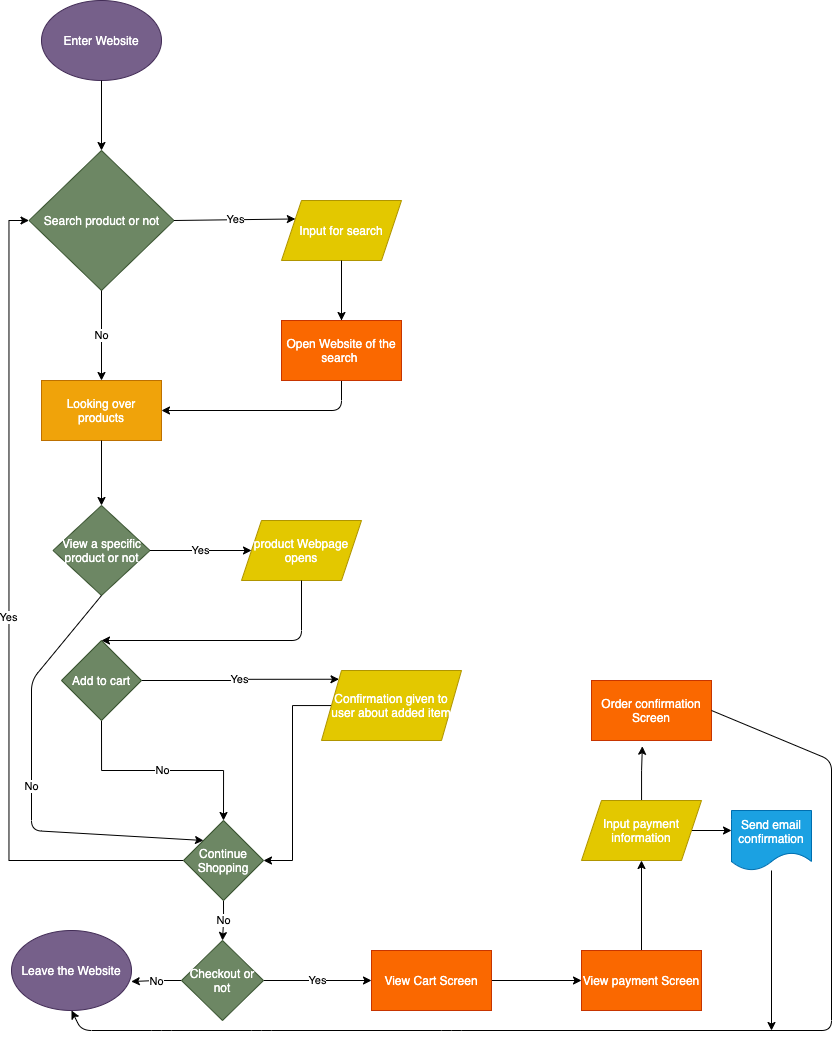

The diagram above was exported from draw.io. Its source (the exported page's mxGraphModel, read from the mxfile embedded in the PNG):
<mxGraphModel dx="1723" dy="826" grid="1" gridSize="10" guides="1" tooltips="1" connect="1" arrows="1" fold="1" page="1" pageScale="1" pageWidth="850" pageHeight="1100" math="0" shadow="0">
  <root>
    <mxCell id="0" />
    <mxCell id="1" parent="0" />
    <mxCell id="2" value="Enter Website" style="ellipse;whiteSpace=wrap;html=1;fillColor=#76608a;strokeColor=#432D57;fontColor=#ffffff;" vertex="1" parent="1">
      <mxGeometry x="40" y="60" width="120" height="80" as="geometry" />
    </mxCell>
    <mxCell id="3" value="Search product or not" style="rhombus;whiteSpace=wrap;html=1;fillColor=#6d8764;strokeColor=#3A5431;fontColor=#ffffff;" vertex="1" parent="1">
      <mxGeometry x="27.5" y="210" width="145" height="140" as="geometry" />
    </mxCell>
    <mxCell id="58" style="edgeStyle=orthogonalEdgeStyle;rounded=0;orthogonalLoop=1;jettySize=auto;html=1;entryX=0.5;entryY=0;entryDx=0;entryDy=0;" edge="1" parent="1" source="4" target="57">
      <mxGeometry relative="1" as="geometry" />
    </mxCell>
    <mxCell id="4" value="Input for search" style="shape=parallelogram;perimeter=parallelogramPerimeter;whiteSpace=wrap;html=1;fixedSize=1;fillColor=#e3c800;strokeColor=#B09500;fontColor=#ffffff;" vertex="1" parent="1">
      <mxGeometry x="280" y="260" width="120" height="60" as="geometry" />
    </mxCell>
    <mxCell id="5" value="Yes" style="endArrow=classic;html=1;exitX=1;exitY=0.5;exitDx=0;exitDy=0;entryX=0;entryY=0.25;entryDx=0;entryDy=0;" edge="1" parent="1" source="3" target="4">
      <mxGeometry width="50" height="50" relative="1" as="geometry">
        <mxPoint x="190" y="370" as="sourcePoint" />
        <mxPoint x="240" y="320" as="targetPoint" />
        <Array as="points" />
      </mxGeometry>
    </mxCell>
    <mxCell id="6" value="Looking over products&lt;br&gt;" style="rounded=0;whiteSpace=wrap;html=1;fillColor=#f0a30a;strokeColor=#BD7000;fontColor=#ffffff;" vertex="1" parent="1">
      <mxGeometry x="40" y="440" width="120" height="60" as="geometry" />
    </mxCell>
    <mxCell id="8" value="View a specific product or not" style="rhombus;whiteSpace=wrap;html=1;fillColor=#6d8764;strokeColor=#3A5431;fontColor=#ffffff;" vertex="1" parent="1">
      <mxGeometry x="51.5" y="565" width="97" height="90" as="geometry" />
    </mxCell>
    <mxCell id="32" value="No" style="edgeStyle=orthogonalEdgeStyle;rounded=0;orthogonalLoop=1;jettySize=auto;html=1;exitX=0.5;exitY=1;exitDx=0;exitDy=0;entryX=0.5;entryY=0;entryDx=0;entryDy=0;" edge="1" parent="1" source="9" target="12">
      <mxGeometry relative="1" as="geometry" />
    </mxCell>
    <mxCell id="40" value="Yes" style="edgeStyle=orthogonalEdgeStyle;rounded=0;orthogonalLoop=1;jettySize=auto;html=1;exitX=1;exitY=0.5;exitDx=0;exitDy=0;entryX=0;entryY=0;entryDx=0;entryDy=0;" edge="1" parent="1" source="9" target="11">
      <mxGeometry relative="1" as="geometry" />
    </mxCell>
    <mxCell id="9" value="Add to cart" style="rhombus;whiteSpace=wrap;html=1;fillColor=#6d8764;strokeColor=#3A5431;fontColor=#ffffff;" vertex="1" parent="1">
      <mxGeometry x="60" y="700" width="80" height="80" as="geometry" />
    </mxCell>
    <mxCell id="39" style="edgeStyle=orthogonalEdgeStyle;rounded=0;orthogonalLoop=1;jettySize=auto;html=1;entryX=1;entryY=0.5;entryDx=0;entryDy=0;" edge="1" parent="1" source="11" target="12">
      <mxGeometry relative="1" as="geometry">
        <mxPoint x="390" y="920" as="targetPoint" />
      </mxGeometry>
    </mxCell>
    <mxCell id="11" value="Confirmation given to user about added item" style="shape=parallelogram;perimeter=parallelogramPerimeter;whiteSpace=wrap;html=1;fixedSize=1;fillColor=#e3c800;strokeColor=#B09500;fontColor=#ffffff;" vertex="1" parent="1">
      <mxGeometry x="320" y="730" width="140" height="70" as="geometry" />
    </mxCell>
    <mxCell id="41" value="Yes" style="edgeStyle=orthogonalEdgeStyle;rounded=0;orthogonalLoop=1;jettySize=auto;html=1;entryX=0;entryY=0.5;entryDx=0;entryDy=0;" edge="1" parent="1" source="12" target="3">
      <mxGeometry relative="1" as="geometry" />
    </mxCell>
    <mxCell id="43" value="No&lt;br&gt;" style="edgeStyle=orthogonalEdgeStyle;rounded=0;orthogonalLoop=1;jettySize=auto;html=1;exitX=0.5;exitY=1;exitDx=0;exitDy=0;" edge="1" parent="1" source="12" target="14">
      <mxGeometry relative="1" as="geometry" />
    </mxCell>
    <mxCell id="12" value="Continue Shopping" style="rhombus;whiteSpace=wrap;html=1;fillColor=#6d8764;strokeColor=#3A5431;fontColor=#ffffff;" vertex="1" parent="1">
      <mxGeometry x="182" y="880" width="80" height="80" as="geometry" />
    </mxCell>
    <mxCell id="13" value="product Webpage opens" style="shape=parallelogram;perimeter=parallelogramPerimeter;whiteSpace=wrap;html=1;fixedSize=1;fillColor=#e3c800;strokeColor=#B09500;fontColor=#ffffff;" vertex="1" parent="1">
      <mxGeometry x="240" y="580" width="120" height="60" as="geometry" />
    </mxCell>
    <mxCell id="44" value="No" style="edgeStyle=orthogonalEdgeStyle;rounded=0;orthogonalLoop=1;jettySize=auto;html=1;entryX=0.998;entryY=0.638;entryDx=0;entryDy=0;entryPerimeter=0;" edge="1" parent="1" source="14" target="15">
      <mxGeometry relative="1" as="geometry" />
    </mxCell>
    <mxCell id="45" value="Yes" style="edgeStyle=orthogonalEdgeStyle;rounded=0;orthogonalLoop=1;jettySize=auto;html=1;exitX=1;exitY=0.5;exitDx=0;exitDy=0;entryX=0;entryY=0.5;entryDx=0;entryDy=0;" edge="1" parent="1" source="14" target="16">
      <mxGeometry relative="1" as="geometry" />
    </mxCell>
    <mxCell id="14" value="Checkout or not" style="rhombus;whiteSpace=wrap;html=1;fillColor=#6d8764;strokeColor=#3A5431;fontColor=#ffffff;" vertex="1" parent="1">
      <mxGeometry x="180" y="1000" width="82" height="80" as="geometry" />
    </mxCell>
    <mxCell id="15" value="Leave the Website" style="ellipse;whiteSpace=wrap;html=1;fillColor=#76608a;strokeColor=#432D57;fontColor=#ffffff;" vertex="1" parent="1">
      <mxGeometry x="10" y="990" width="120" height="80" as="geometry" />
    </mxCell>
    <mxCell id="46" style="edgeStyle=orthogonalEdgeStyle;rounded=0;orthogonalLoop=1;jettySize=auto;html=1;entryX=0;entryY=0.5;entryDx=0;entryDy=0;" edge="1" parent="1" source="16" target="17">
      <mxGeometry relative="1" as="geometry" />
    </mxCell>
    <mxCell id="16" value="View Cart Screen" style="rounded=0;whiteSpace=wrap;html=1;fillColor=#fa6800;strokeColor=#C73500;fontColor=#ffffff;" vertex="1" parent="1">
      <mxGeometry x="370" y="1010" width="120" height="60" as="geometry" />
    </mxCell>
    <mxCell id="47" style="edgeStyle=orthogonalEdgeStyle;rounded=0;orthogonalLoop=1;jettySize=auto;html=1;entryX=0.5;entryY=1;entryDx=0;entryDy=0;" edge="1" parent="1" source="17" target="18">
      <mxGeometry relative="1" as="geometry" />
    </mxCell>
    <mxCell id="17" value="View payment Screen" style="rounded=0;whiteSpace=wrap;html=1;fillColor=#fa6800;strokeColor=#C73500;fontColor=#ffffff;" vertex="1" parent="1">
      <mxGeometry x="580" y="1010" width="120" height="60" as="geometry" />
    </mxCell>
    <mxCell id="48" style="edgeStyle=orthogonalEdgeStyle;rounded=0;orthogonalLoop=1;jettySize=auto;html=1;exitX=1;exitY=0.5;exitDx=0;exitDy=0;entryX=0;entryY=0.5;entryDx=0;entryDy=0;" edge="1" parent="1" source="18">
      <mxGeometry relative="1" as="geometry">
        <mxPoint x="730" y="890" as="targetPoint" />
      </mxGeometry>
    </mxCell>
    <mxCell id="49" style="edgeStyle=orthogonalEdgeStyle;rounded=0;orthogonalLoop=1;jettySize=auto;html=1;entryX=0.424;entryY=1.096;entryDx=0;entryDy=0;entryPerimeter=0;" edge="1" parent="1" source="18" target="20">
      <mxGeometry relative="1" as="geometry" />
    </mxCell>
    <mxCell id="18" value="Input payment information" style="shape=parallelogram;perimeter=parallelogramPerimeter;whiteSpace=wrap;html=1;fixedSize=1;fillColor=#e3c800;strokeColor=#B09500;fontColor=#ffffff;" vertex="1" parent="1">
      <mxGeometry x="580" y="860" width="120" height="60" as="geometry" />
    </mxCell>
    <mxCell id="20" value="Order confirmation Screen" style="rounded=0;whiteSpace=wrap;html=1;fillColor=#fa6800;strokeColor=#C73500;fontColor=#ffffff;" vertex="1" parent="1">
      <mxGeometry x="590" y="740" width="120" height="60" as="geometry" />
    </mxCell>
    <mxCell id="23" value="" style="endArrow=classic;html=1;exitX=0.5;exitY=1;exitDx=0;exitDy=0;" edge="1" parent="1" source="2" target="3">
      <mxGeometry width="50" height="50" relative="1" as="geometry">
        <mxPoint x="200" y="300" as="sourcePoint" />
        <mxPoint x="250" y="250" as="targetPoint" />
      </mxGeometry>
    </mxCell>
    <mxCell id="24" value="No" style="endArrow=classic;html=1;exitX=0.5;exitY=1;exitDx=0;exitDy=0;entryX=0.5;entryY=0;entryDx=0;entryDy=0;" edge="1" parent="1" source="3" target="6">
      <mxGeometry width="50" height="50" relative="1" as="geometry">
        <mxPoint x="200" y="300" as="sourcePoint" />
        <mxPoint x="250" y="250" as="targetPoint" />
      </mxGeometry>
    </mxCell>
    <mxCell id="25" value="" style="endArrow=classic;html=1;exitX=0.5;exitY=1;exitDx=0;exitDy=0;entryX=1;entryY=0.5;entryDx=0;entryDy=0;" edge="1" parent="1" source="4" target="6">
      <mxGeometry width="50" height="50" relative="1" as="geometry">
        <mxPoint x="200" y="300" as="sourcePoint" />
        <mxPoint x="250" y="250" as="targetPoint" />
        <Array as="points">
          <mxPoint x="340" y="470" />
        </Array>
      </mxGeometry>
    </mxCell>
    <mxCell id="26" value="" style="endArrow=classic;html=1;exitX=0.5;exitY=1;exitDx=0;exitDy=0;entryX=0.5;entryY=0;entryDx=0;entryDy=0;" edge="1" parent="1" source="6" target="8">
      <mxGeometry width="50" height="50" relative="1" as="geometry">
        <mxPoint x="350" y="640" as="sourcePoint" />
        <mxPoint x="400" y="590" as="targetPoint" />
      </mxGeometry>
    </mxCell>
    <mxCell id="28" value="Yes" style="endArrow=classic;html=1;exitX=1;exitY=0.5;exitDx=0;exitDy=0;entryX=0;entryY=0.5;entryDx=0;entryDy=0;" edge="1" parent="1" source="8" target="13">
      <mxGeometry width="50" height="50" relative="1" as="geometry">
        <mxPoint x="350" y="640" as="sourcePoint" />
        <mxPoint x="400" y="590" as="targetPoint" />
      </mxGeometry>
    </mxCell>
    <mxCell id="29" value="" style="endArrow=classic;html=1;exitX=0.5;exitY=1;exitDx=0;exitDy=0;entryX=0.5;entryY=0;entryDx=0;entryDy=0;" edge="1" parent="1" source="13" target="9">
      <mxGeometry width="50" height="50" relative="1" as="geometry">
        <mxPoint x="350" y="640" as="sourcePoint" />
        <mxPoint x="400" y="590" as="targetPoint" />
        <Array as="points">
          <mxPoint x="300" y="700" />
        </Array>
      </mxGeometry>
    </mxCell>
    <mxCell id="52" value="" style="endArrow=classic;html=1;exitX=1;exitY=0.5;exitDx=0;exitDy=0;entryX=0.5;entryY=1;entryDx=0;entryDy=0;" edge="1" parent="1" source="20" target="15">
      <mxGeometry width="50" height="50" relative="1" as="geometry">
        <mxPoint x="430" y="650" as="sourcePoint" />
        <mxPoint x="480" y="600" as="targetPoint" />
        <Array as="points">
          <mxPoint x="830" y="820" />
          <mxPoint x="830" y="1090" />
          <mxPoint x="450" y="1090" />
          <mxPoint x="260" y="1090" />
          <mxPoint x="160" y="1090" />
          <mxPoint x="80" y="1090" />
        </Array>
      </mxGeometry>
    </mxCell>
    <mxCell id="60" style="edgeStyle=orthogonalEdgeStyle;rounded=0;orthogonalLoop=1;jettySize=auto;html=1;" edge="1" parent="1" source="53">
      <mxGeometry relative="1" as="geometry">
        <mxPoint x="769.9999999999995" y="1090" as="targetPoint" />
      </mxGeometry>
    </mxCell>
    <mxCell id="53" value="Send email confirmation" style="shape=document;whiteSpace=wrap;html=1;boundedLbl=1;fillColor=#1ba1e2;strokeColor=#006EAF;fontColor=#ffffff;" vertex="1" parent="1">
      <mxGeometry x="730" y="870" width="80" height="60" as="geometry" />
    </mxCell>
    <mxCell id="55" value="No&lt;br&gt;" style="endArrow=classic;html=1;exitX=0.5;exitY=1;exitDx=0;exitDy=0;entryX=0;entryY=0;entryDx=0;entryDy=0;" edge="1" parent="1" source="8" target="12">
      <mxGeometry width="50" height="50" relative="1" as="geometry">
        <mxPoint x="100" y="670" as="sourcePoint" />
        <mxPoint x="100" y="810" as="targetPoint" />
        <Array as="points">
          <mxPoint x="30" y="740" />
          <mxPoint x="30" y="890" />
        </Array>
      </mxGeometry>
    </mxCell>
    <mxCell id="57" value="Open Website of the search&amp;nbsp;" style="rounded=0;whiteSpace=wrap;html=1;fillColor=#fa6800;strokeColor=#C73500;fontColor=#ffffff;" vertex="1" parent="1">
      <mxGeometry x="280" y="380" width="120" height="60" as="geometry" />
    </mxCell>
  </root>
</mxGraphModel>